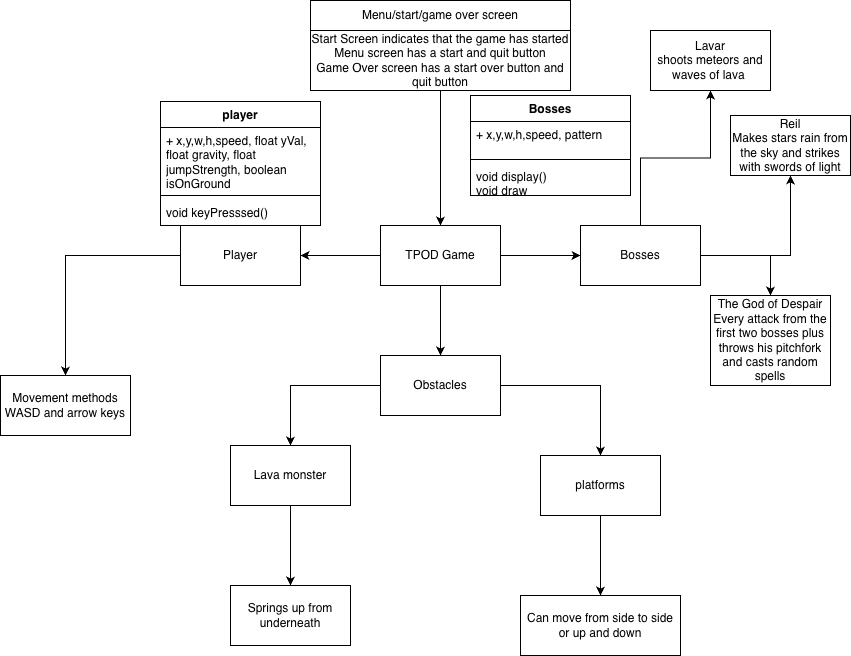

The diagram above was exported from draw.io. Its source (the exported page's mxGraphModel, read from the mxfile embedded in the PNG):
<mxGraphModel dx="1426" dy="790" grid="1" gridSize="10" guides="1" tooltips="1" connect="1" arrows="1" fold="1" page="1" pageScale="1" pageWidth="850" pageHeight="1100" math="0" shadow="0">
  <root>
    <mxCell id="0" />
    <mxCell id="1" parent="0" />
    <mxCell id="WqBDwK201Shi1drgtlaR-1" value="Menu/start/game over screen" style="rounded=0;whiteSpace=wrap;html=1;" parent="1" vertex="1">
      <mxGeometry x="310" y="35" width="260" height="30" as="geometry" />
    </mxCell>
    <mxCell id="WqBDwK201Shi1drgtlaR-6" value="" style="edgeStyle=orthogonalEdgeStyle;rounded=0;orthogonalLoop=1;jettySize=auto;html=1;" parent="1" source="WqBDwK201Shi1drgtlaR-4" target="WqBDwK201Shi1drgtlaR-5" edge="1">
      <mxGeometry relative="1" as="geometry" />
    </mxCell>
    <mxCell id="WqBDwK201Shi1drgtlaR-4" value="Start Screen indicates that the game has started&lt;div&gt;Menu screen has a start and quit button&lt;/div&gt;&lt;div&gt;Game Over screen has a start over button and quit button&lt;/div&gt;" style="rounded=0;whiteSpace=wrap;html=1;" parent="1" vertex="1">
      <mxGeometry x="310" y="65" width="260" height="60" as="geometry" />
    </mxCell>
    <mxCell id="WqBDwK201Shi1drgtlaR-8" value="" style="edgeStyle=orthogonalEdgeStyle;rounded=0;orthogonalLoop=1;jettySize=auto;html=1;" parent="1" source="WqBDwK201Shi1drgtlaR-5" target="WqBDwK201Shi1drgtlaR-7" edge="1">
      <mxGeometry relative="1" as="geometry" />
    </mxCell>
    <mxCell id="WqBDwK201Shi1drgtlaR-10" value="" style="edgeStyle=orthogonalEdgeStyle;rounded=0;orthogonalLoop=1;jettySize=auto;html=1;" parent="1" source="WqBDwK201Shi1drgtlaR-5" target="WqBDwK201Shi1drgtlaR-9" edge="1">
      <mxGeometry relative="1" as="geometry" />
    </mxCell>
    <mxCell id="WqBDwK201Shi1drgtlaR-12" value="" style="edgeStyle=orthogonalEdgeStyle;rounded=0;orthogonalLoop=1;jettySize=auto;html=1;" parent="1" source="WqBDwK201Shi1drgtlaR-5" target="WqBDwK201Shi1drgtlaR-11" edge="1">
      <mxGeometry relative="1" as="geometry" />
    </mxCell>
    <mxCell id="WqBDwK201Shi1drgtlaR-13" value="" style="edgeStyle=orthogonalEdgeStyle;rounded=0;orthogonalLoop=1;jettySize=auto;html=1;" parent="1" source="WqBDwK201Shi1drgtlaR-5" target="WqBDwK201Shi1drgtlaR-7" edge="1">
      <mxGeometry relative="1" as="geometry" />
    </mxCell>
    <mxCell id="WqBDwK201Shi1drgtlaR-5" value="TPOD Game" style="whiteSpace=wrap;html=1;rounded=0;" parent="1" vertex="1">
      <mxGeometry x="380" y="260" width="120" height="60" as="geometry" />
    </mxCell>
    <mxCell id="WqBDwK201Shi1drgtlaR-17" value="" style="edgeStyle=orthogonalEdgeStyle;rounded=0;orthogonalLoop=1;jettySize=auto;html=1;" parent="1" source="WqBDwK201Shi1drgtlaR-7" target="WqBDwK201Shi1drgtlaR-16" edge="1">
      <mxGeometry relative="1" as="geometry" />
    </mxCell>
    <mxCell id="WqBDwK201Shi1drgtlaR-19" value="" style="edgeStyle=orthogonalEdgeStyle;rounded=0;orthogonalLoop=1;jettySize=auto;html=1;" parent="1" source="WqBDwK201Shi1drgtlaR-7" target="WqBDwK201Shi1drgtlaR-18" edge="1">
      <mxGeometry relative="1" as="geometry" />
    </mxCell>
    <mxCell id="WqBDwK201Shi1drgtlaR-7" value="Obstacles" style="whiteSpace=wrap;html=1;rounded=0;" parent="1" vertex="1">
      <mxGeometry x="380" y="390" width="120" height="60" as="geometry" />
    </mxCell>
    <mxCell id="WqBDwK201Shi1drgtlaR-15" value="" style="edgeStyle=orthogonalEdgeStyle;rounded=0;orthogonalLoop=1;jettySize=auto;html=1;" parent="1" source="WqBDwK201Shi1drgtlaR-9" target="WqBDwK201Shi1drgtlaR-14" edge="1">
      <mxGeometry relative="1" as="geometry" />
    </mxCell>
    <mxCell id="WqBDwK201Shi1drgtlaR-9" value="Player" style="whiteSpace=wrap;html=1;rounded=0;" parent="1" vertex="1">
      <mxGeometry x="180" y="260" width="120" height="60" as="geometry" />
    </mxCell>
    <mxCell id="WqBDwK201Shi1drgtlaR-25" value="" style="edgeStyle=orthogonalEdgeStyle;rounded=0;orthogonalLoop=1;jettySize=auto;html=1;" parent="1" source="WqBDwK201Shi1drgtlaR-11" target="WqBDwK201Shi1drgtlaR-24" edge="1">
      <mxGeometry relative="1" as="geometry" />
    </mxCell>
    <mxCell id="WqBDwK201Shi1drgtlaR-27" value="" style="edgeStyle=orthogonalEdgeStyle;rounded=0;orthogonalLoop=1;jettySize=auto;html=1;" parent="1" source="WqBDwK201Shi1drgtlaR-11" target="WqBDwK201Shi1drgtlaR-26" edge="1">
      <mxGeometry relative="1" as="geometry" />
    </mxCell>
    <mxCell id="WqBDwK201Shi1drgtlaR-29" value="" style="edgeStyle=orthogonalEdgeStyle;rounded=0;orthogonalLoop=1;jettySize=auto;html=1;" parent="1" source="WqBDwK201Shi1drgtlaR-11" target="WqBDwK201Shi1drgtlaR-28" edge="1">
      <mxGeometry relative="1" as="geometry" />
    </mxCell>
    <mxCell id="WqBDwK201Shi1drgtlaR-11" value="Bosses" style="whiteSpace=wrap;html=1;rounded=0;" parent="1" vertex="1">
      <mxGeometry x="580" y="260" width="120" height="60" as="geometry" />
    </mxCell>
    <mxCell id="WqBDwK201Shi1drgtlaR-14" value="Movement methods&lt;div&gt;WASD and arrow keys&lt;/div&gt;" style="whiteSpace=wrap;html=1;rounded=0;" parent="1" vertex="1">
      <mxGeometry y="410" width="130" height="60" as="geometry" />
    </mxCell>
    <mxCell id="WqBDwK201Shi1drgtlaR-23" value="" style="edgeStyle=orthogonalEdgeStyle;rounded=0;orthogonalLoop=1;jettySize=auto;html=1;" parent="1" source="WqBDwK201Shi1drgtlaR-16" target="WqBDwK201Shi1drgtlaR-22" edge="1">
      <mxGeometry relative="1" as="geometry" />
    </mxCell>
    <mxCell id="WqBDwK201Shi1drgtlaR-16" value="platforms" style="whiteSpace=wrap;html=1;rounded=0;" parent="1" vertex="1">
      <mxGeometry x="540" y="490" width="120" height="60" as="geometry" />
    </mxCell>
    <mxCell id="WqBDwK201Shi1drgtlaR-21" value="" style="edgeStyle=orthogonalEdgeStyle;rounded=0;orthogonalLoop=1;jettySize=auto;html=1;" parent="1" source="WqBDwK201Shi1drgtlaR-18" target="WqBDwK201Shi1drgtlaR-20" edge="1">
      <mxGeometry relative="1" as="geometry" />
    </mxCell>
    <mxCell id="WqBDwK201Shi1drgtlaR-18" value="Lava monster" style="whiteSpace=wrap;html=1;rounded=0;" parent="1" vertex="1">
      <mxGeometry x="230" y="480" width="120" height="60" as="geometry" />
    </mxCell>
    <mxCell id="WqBDwK201Shi1drgtlaR-20" value="Springs up from underneath" style="whiteSpace=wrap;html=1;rounded=0;" parent="1" vertex="1">
      <mxGeometry x="230" y="620" width="120" height="60" as="geometry" />
    </mxCell>
    <mxCell id="WqBDwK201Shi1drgtlaR-22" value="Can move from side to side or up and down" style="whiteSpace=wrap;html=1;rounded=0;" parent="1" vertex="1">
      <mxGeometry x="520" y="630" width="160" height="60" as="geometry" />
    </mxCell>
    <mxCell id="WqBDwK201Shi1drgtlaR-24" value="Lavar&lt;div&gt;shoots meteors and waves of lava&amp;nbsp;&lt;/div&gt;" style="whiteSpace=wrap;html=1;rounded=0;" parent="1" vertex="1">
      <mxGeometry x="650" y="65" width="120" height="60" as="geometry" />
    </mxCell>
    <mxCell id="WqBDwK201Shi1drgtlaR-26" value="Reil&lt;div&gt;Makes stars rain from the sky and strikes with swords of light&lt;/div&gt;" style="whiteSpace=wrap;html=1;rounded=0;" parent="1" vertex="1">
      <mxGeometry x="730" y="150" width="120" height="60" as="geometry" />
    </mxCell>
    <mxCell id="WqBDwK201Shi1drgtlaR-28" value="The God of Despair&lt;div&gt;Every attack from the first two bosses plus throws his pitchfork and casts random spells&lt;/div&gt;" style="whiteSpace=wrap;html=1;rounded=0;" parent="1" vertex="1">
      <mxGeometry x="710" y="330" width="120" height="90" as="geometry" />
    </mxCell>
    <mxCell id="WqBDwK201Shi1drgtlaR-30" value="player" style="swimlane;fontStyle=1;align=center;verticalAlign=top;childLayout=stackLayout;horizontal=1;startSize=26;horizontalStack=0;resizeParent=1;resizeParentMax=0;resizeLast=0;collapsible=1;marginBottom=0;whiteSpace=wrap;html=1;" parent="1" vertex="1">
      <mxGeometry x="160" y="136" width="160" height="124" as="geometry" />
    </mxCell>
    <mxCell id="WqBDwK201Shi1drgtlaR-31" value="+ x,y,w,h,speed, float yVal, float gravity, float jumpStrength, boolean isOnGround" style="text;strokeColor=none;fillColor=none;align=left;verticalAlign=top;spacingLeft=4;spacingRight=4;overflow=hidden;rotatable=0;points=[[0,0.5],[1,0.5]];portConstraint=eastwest;whiteSpace=wrap;html=1;" parent="WqBDwK201Shi1drgtlaR-30" vertex="1">
      <mxGeometry y="26" width="160" height="64" as="geometry" />
    </mxCell>
    <mxCell id="WqBDwK201Shi1drgtlaR-32" value="" style="line;strokeWidth=1;fillColor=none;align=left;verticalAlign=middle;spacingTop=-1;spacingLeft=3;spacingRight=3;rotatable=0;labelPosition=right;points=[];portConstraint=eastwest;strokeColor=inherit;" parent="WqBDwK201Shi1drgtlaR-30" vertex="1">
      <mxGeometry y="90" width="160" height="8" as="geometry" />
    </mxCell>
    <mxCell id="WqBDwK201Shi1drgtlaR-33" value="void keyPresssed()" style="text;strokeColor=none;fillColor=none;align=left;verticalAlign=top;spacingLeft=4;spacingRight=4;overflow=hidden;rotatable=0;points=[[0,0.5],[1,0.5]];portConstraint=eastwest;whiteSpace=wrap;html=1;" parent="WqBDwK201Shi1drgtlaR-30" vertex="1">
      <mxGeometry y="98" width="160" height="26" as="geometry" />
    </mxCell>
    <mxCell id="WqBDwK201Shi1drgtlaR-34" value="Bosses" style="swimlane;fontStyle=1;align=center;verticalAlign=top;childLayout=stackLayout;horizontal=1;startSize=26;horizontalStack=0;resizeParent=1;resizeParentMax=0;resizeLast=0;collapsible=1;marginBottom=0;whiteSpace=wrap;html=1;" parent="1" vertex="1">
      <mxGeometry x="470" y="130" width="160" height="100" as="geometry" />
    </mxCell>
    <mxCell id="WqBDwK201Shi1drgtlaR-35" value="+ x,y,w,h,speed, pattern&amp;nbsp;" style="text;strokeColor=none;fillColor=none;align=left;verticalAlign=top;spacingLeft=4;spacingRight=4;overflow=hidden;rotatable=0;points=[[0,0.5],[1,0.5]];portConstraint=eastwest;whiteSpace=wrap;html=1;" parent="WqBDwK201Shi1drgtlaR-34" vertex="1">
      <mxGeometry y="26" width="160" height="34" as="geometry" />
    </mxCell>
    <mxCell id="WqBDwK201Shi1drgtlaR-36" value="" style="line;strokeWidth=1;fillColor=none;align=left;verticalAlign=middle;spacingTop=-1;spacingLeft=3;spacingRight=3;rotatable=0;labelPosition=right;points=[];portConstraint=eastwest;strokeColor=inherit;" parent="WqBDwK201Shi1drgtlaR-34" vertex="1">
      <mxGeometry y="60" width="160" height="8" as="geometry" />
    </mxCell>
    <mxCell id="WqBDwK201Shi1drgtlaR-37" value="void display()&lt;div&gt;void draw&lt;/div&gt;" style="text;strokeColor=none;fillColor=none;align=left;verticalAlign=top;spacingLeft=4;spacingRight=4;overflow=hidden;rotatable=0;points=[[0,0.5],[1,0.5]];portConstraint=eastwest;whiteSpace=wrap;html=1;" parent="WqBDwK201Shi1drgtlaR-34" vertex="1">
      <mxGeometry y="68" width="160" height="32" as="geometry" />
    </mxCell>
  </root>
</mxGraphModel>